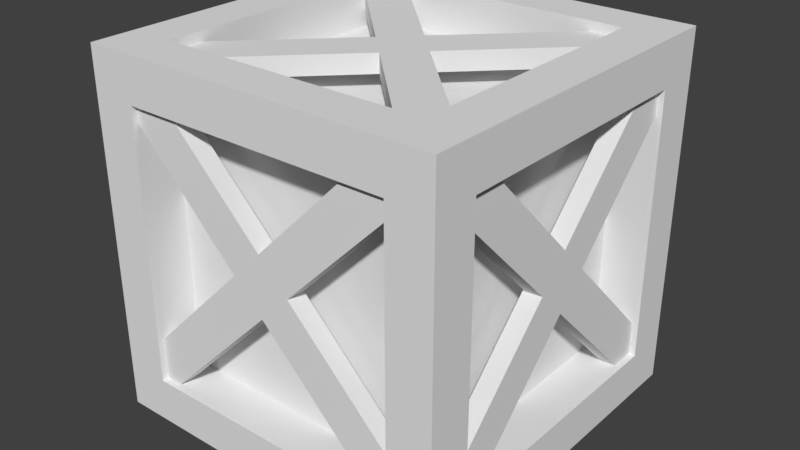 # Source: box.blend  (saved by Blender 2.79.0; exported with 4.5.12 LTS)
import bpy
from mathutils import Matrix  # noqa: F401  (used for matrix-valued properties, if any)

bpy.ops.wm.read_factory_settings(use_empty=True)
scene = bpy.context.scene
scene.name = 'Scene'

# ---- collections
col_collection_1 = bpy.data.collections.new('Collection 1'); scene.collection.children.link(col_collection_1)

# ---- materials (node trees are filled in below, after node groups)
mat_box = bpy.data.materials.new('Box')
mat_box.alpha_threshold = 0.0
mat_box.use_transparent_shadow = False
mat_box.roughness = 0.5
mat_box.line_color = (0.0, 0.0, 0.0, 1.0)
mat_beam = bpy.data.materials.new('Beam')
mat_beam.alpha_threshold = 0.0
mat_beam.use_transparent_shadow = False
mat_beam.roughness = 0.5

# ---- material node trees

# ---- world
world_world = bpy.data.worlds.new('World'); scene.world = world_world
world_world.color = (0.05088, 0.05088, 0.05088)
world_world.use_sun_shadow = False
world_world.sun_shadow_jitter_overblur = 0.0
world_world.cycles.sampling_method = 'MANUAL'

# ---- meshes
me_cube = bpy.data.meshes.new('Cube')
me_cube.from_pydata([(1.0, 1.0, -1.0), (1.0, -1.0, -1.0), (1.0, 1.0, 1.0), (1.0, -1.0, 1.0), (1.0, -5.96e-08, -1.0), (1.0, 1.0, 0.0), (1.0, -1.0, 0.0), (1.0, -5.364e-07, 1.0), (0.8625, -0.6995, 0.8882), (0.8625, 0.8659, -0.6772), (1.0, -0.5, -1.0), (1.0, 1.0, 0.5), (1.0, -1.0, 0.5), (1.0, -0.5, 1.0), (1.0, 0.5, -1.0), (0.5, 1.0, -1.0), (1.0, 1.0, -0.5), (0.5, -1.0, -1.0), (1.0, -1.0, -0.5), (1.0, 0.5, 1.0), (0.5, 1.0, 1.0), (0.5, -1.0, 1.0), (0.7509, 1.0, 0.0), (0.7533, -1.0, 0.0), (1.0, -0.7494, 0.0), (1.0, 0.7494, 0.0), (1.0, -1.26e-07, -0.7494), (1.0, -4.833e-07, 0.7494), (0.75, -3.576e-07, 1.0), (0.75, 2.98e-08, -1.0), (0.7484, -0.7534, -1.0), (0.7501, 0.7519, -1.0), (0.7501, 0.7519, 1.0), (0.7484, -0.7534, 1.0), (1.0, 0.7494, 0.7494), (1.0, 0.7494, -0.7494), (1.0, -0.7494, -0.7494), (0.7533, -1.0, 0.7533), (0.7533, -1.0, -0.7533), (0.7509, 1.0, -0.7509), (0.7509, 1.0, 0.7509), (1.0, -0.7494, 0.7494), (0.75, 0.7494, 0.0), (0.75, -3.046e-07, 0.0), (0.75, -4.833e-07, 0.7494), (0.75, -0.7494, 0.0), (0.75, -1.26e-07, -0.7494), (0.75, 0.7494, 0.7494), (0.75, 0.7494, -0.7494), (0.8625, -0.8659, 0.7217), (0.8625, 0.6995, -0.8436), (0.9656, -0.6995, 0.8882), (0.9656, 0.8659, -0.6772), (0.9656, -0.8659, 0.7217), (0.9656, 0.6995, -0.8436), (0.9656, 0.8659, 0.7217), (0.9656, -0.6995, -0.8436), (0.9656, 0.6995, 0.8882), (0.9656, -0.8659, -0.6772), (0.8625, 0.8659, 0.7217), (0.7484, -0.7534, -0.75), (0.8625, -0.6995, -0.8436), (0.8625, 0.6995, 0.8882), (0.8625, -0.8659, -0.6772), (0.7484, -0.7534, 0.75), (0.6696, -0.9675, 0.9051), (-0.8957, -0.9675, -0.6603), (0.8361, -0.9675, 0.7387), (-0.7293, -0.9675, -0.8267), (0.6696, -0.8643, 0.9051), (-0.8957, -0.8643, -0.6603), (0.8361, -0.8643, 0.7387), (-0.7293, -0.8643, -0.8267), (0.6937, -0.8426, 0.8435), (-0.8717, 0.7228, 0.8435), (0.8601, -0.6761, 0.8435), (-0.7052, 0.8892, 0.8435), (0.6937, -0.8426, 0.9466), (-0.8717, 0.7228, 0.9466), (0.8601, -0.6761, 0.9466), (-0.7052, 0.8892, 0.9466), (0.6937, -0.8426, -0.9034), (-0.8717, 0.7228, -0.9034), (0.8601, -0.6761, -0.9034), (-0.7052, 0.8892, -0.9034), (0.6937, -0.8426, -0.8003), (-0.8717, 0.7228, -0.8003), (0.8601, -0.6761, -0.8003), (-0.7052, 0.8892, -0.8003), (0.9656, -0.00088, 0.1896), (0.8625, -0.0008799, 0.1896), (0.9656, 0.1661, 0.02197), (0.8625, 0.1661, 0.02197), (0.9656, -0.1673, 0.02142), (0.9656, -0.0008546, -0.145), (0.8625, -0.0008546, -0.145), (0.8625, -0.1673, 0.02142), (0.6696, 0.8841, 0.9051), (-0.8957, 0.8841, -0.6603), (0.8361, 0.8841, 0.7387), (-0.7293, 0.8841, -0.8267), (0.6696, 0.9872, 0.9051), (-0.8957, 0.9872, -0.6603), (0.8361, 0.9872, 0.7387), (-0.7293, 0.9872, -0.8267), (-1.0, 1.0, -1.0), (-1.0, -1.0, -1.0), (-1.0, 1.0, 1.0), (-1.0, -1.0, 1.0), (-1.0, -5.96e-08, -1.0), (0.0, 1.0, -1.0), (-1.0, 1.0, 0.0), (0.0, -1.0, -1.0), (-1.0, -1.0, 0.0), (-1.0, -5.364e-07, 1.0), (0.0, 1.0, 1.0), (0.0, -1.0, 1.0), (-0.8625, -0.6995, 0.8882), (0.0, 1.192e-07, -0.75), (-0.8625, 0.8659, -0.6772), (-1.0, -0.5, -1.0), (-1.0, 1.0, 0.5), (-1.0, -1.0, 0.5), (-1.0, -0.5, 1.0), (-1.0, 0.5, -1.0), (-0.5, 1.0, -1.0), (-1.0, 1.0, -0.5), (-0.5, -1.0, -1.0), (-1.0, -1.0, -0.5), (-1.0, 0.5, 1.0), (-0.5, 1.0, 1.0), (-0.5, -1.0, 1.0), (-0.7509, 1.0, 0.0), (0.0, 1.0, 0.7509), (0.0, 1.0, -0.7509), (-0.7533, -1.0, 0.0), (0.0, -1.0, -0.7533), (0.0, -1.0, 0.7533), (-1.0, -0.7494, 0.0), (-1.0, 0.7494, 0.0), (-1.0, -1.26e-07, -0.7494), (-1.0, -4.833e-07, 0.7494), (0.0, -0.7557, 1.0), (0.0, 0.751, 1.0), (-0.75, -3.576e-07, 1.0), (-0.75, 2.98e-08, -1.0), (0.0, 0.751, -1.0), (0.0, -0.7557, -1.0), (-0.7484, -0.7534, -1.0), (-0.7501, 0.7519, -1.0), (-0.7501, 0.7519, 1.0), (-0.7484, -0.7534, 1.0), (-1.0, 0.7494, 0.7494), (-1.0, 0.7494, -0.7494), (-1.0, -0.7494, -0.7494), (-0.7533, -1.0, 0.7533), (-0.7533, -1.0, -0.7533), (-0.7509, 1.0, -0.7509), (-0.7509, 1.0, 0.7509), (-1.0, -0.7494, 0.7494), (-0.75, 0.7494, 0.0), (-0.75, -3.046e-07, 0.0), (-0.75, -4.833e-07, 0.7494), (-0.75, -0.7494, 0.0), (-0.75, -1.26e-07, -0.7494), (-0.75, 0.7494, 0.7494), (-0.75, 0.7494, -0.7494), (-0.8625, -0.8659, 0.7217), (-0.8625, 0.6995, -0.8436), (0.0, -0.75, 3.956e-08), (-0.9656, -0.6995, 0.8882), (-0.9656, 0.8659, -0.6772), (-0.9656, -0.8659, 0.7217), (-0.9656, 0.6995, -0.8436), (-0.9656, 0.8659, 0.7217), (0.0, 0.75, 0.0), (-0.9656, -0.6995, -0.8436), (-0.9656, 0.6995, 0.8882), (-0.9656, -0.8659, -0.6772), (-0.8625, 0.8659, 0.7217), (0.0, -0.7557, -0.75), (0.0, 0.751, -0.75), (-0.7484, -0.7534, -0.75), (-0.8625, -0.6995, -0.8436), (0.0, 0.751, 0.75), (0.0, -1.788e-07, 0.75), (0.0, -0.7557, 0.75), (-0.8625, 0.6995, 0.8882), (-0.8625, -0.8659, -0.6772), (-0.7484, -0.7534, 0.75), (-0.6696, -0.9675, 0.9051), (0.8957, -0.9675, -0.6603), (-0.8361, -0.9675, 0.7387), (0.7293, -0.9675, -0.8267), (-0.6696, -0.8643, 0.9051), (0.8957, -0.8643, -0.6603), (-0.8361, -0.8643, 0.7387), (0.7293, -0.8643, -0.8267), (-0.6937, -0.8426, 0.8435), (0.8717, 0.7228, 0.8435), (-0.8601, -0.6761, 0.8435), (0.7052, 0.8892, 0.8435), (-0.6937, -0.8426, 0.9466), (0.8717, 0.7228, 0.9466), (-0.8601, -0.6761, 0.9466), (0.7052, 0.8892, 0.9466), (-0.6937, -0.8426, -0.9034), (0.8717, 0.7228, -0.9034), (-0.8601, -0.6761, -0.9034), (0.7052, 0.8892, -0.9034), (-0.6937, -0.8426, -0.8003), (0.8717, 0.7228, -0.8003), (-0.8601, -0.6761, -0.8003), (0.7052, 0.8892, -0.8003), (-0.9656, -0.00088, 0.1896), (-0.8625, -0.0008799, 0.1896), (-0.9656, 0.1661, 0.02197), (-0.8625, 0.1661, 0.02197), (-0.9656, -0.1673, 0.02142), (-0.9656, -0.0008546, -0.145), (-0.8625, -0.0008546, -0.145), (-0.8625, -0.1673, 0.02142), (-0.6696, 0.8841, 0.9051), (0.8957, 0.8841, -0.6603), (-0.8361, 0.8841, 0.7387), (0.7293, 0.8841, -0.8267), (-0.6696, 0.9872, 0.9051), (0.8957, 0.9872, -0.6603), (-0.8361, 0.9872, 0.7387), (0.7293, 0.9872, -0.8267), (0.1662, -0.9675, 0.06877), (0.1662, -0.8643, 0.06877), (-0.0002614, -0.8643, 0.2352), (0.0, -0.7529, 0.375), (-0.168, 0.01907, 0.8435), (-0.001533, 0.1855, 0.9466), (-0.168, 0.01907, 0.9466), (-0.1643, 0.8841, 0.07119), (-0.1691, -0.9675, 0.06642), (0.1653, 0.01635, 0.9466), (-0.001184, 0.1828, 0.8435), (0.1653, 0.01635, 0.8435), (-0.002605, -0.9675, -0.1), (0.0003125, -0.1486, 0.9466), (-0.002605, -0.8643, -0.1), (0.0003125, -0.1486, 0.8435), (-0.0003975, 0.1836, -0.8003), (0.1661, 0.01714, -0.8003), (-0.0003975, 0.1836, -0.9034), (0.1661, 0.01714, -0.9034), (-0.1668, 0.01715, -0.8003), (-0.0003863, -0.1493, -0.8003), (0.1676, 0.9872, 0.06792), (-0.0003864, -0.1493, -0.9034), (0.001108, 0.9872, -0.09854), (0.001108, 0.8841, -0.09854), (0.1676, 0.8841, 0.06792), (-0.00048, 0.8841, 0.236), (-0.1666, 0.01765, -0.9034), (-0.1691, -0.8643, 0.06642), (-0.1669, 0.9872, 0.06951), (-0.00048, 0.9872, 0.236), (-0.0002614, -0.9675, 0.2352)], [], [(41, 13, 3, 12), (133, 40, 47, 184), (39, 15, 110, 134), (37, 137, 186, 64), (37, 21, 116, 137), (36, 24, 6, 18), (24, 36, 60, 45), (34, 19, 7, 27), (33, 142, 116, 21), (142, 33, 64, 186), (30, 17, 112, 147), (146, 31, 48, 181), (4, 10, 30, 29), (10, 1, 17, 30), (15, 31, 146, 110), (0, 14, 31, 15), (14, 4, 29, 31), (19, 32, 28, 7), (2, 20, 32, 19), (20, 115, 143, 32), (13, 33, 21, 3), (7, 28, 33, 13), (28, 32, 47, 44), (25, 34, 47, 42), (5, 11, 34, 25), (11, 2, 19, 34), (14, 35, 26, 4), (0, 16, 35, 14), (16, 5, 25, 35), (10, 36, 18, 1), (4, 26, 36, 10), (26, 35, 48, 46), (23, 37, 64, 45), (6, 12, 37, 23), (12, 3, 21, 37), (17, 38, 136, 112), (1, 18, 38, 17), (18, 6, 23, 38), (48, 46, 118, 181), (5, 16, 39, 22), (16, 0, 15, 39), (20, 40, 133, 115), (2, 11, 40, 20), (11, 5, 22, 40), (24, 41, 12, 6), (41, 24, 45, 64), (27, 7, 13, 41), (48, 42, 43, 46), (42, 47, 44, 43), (46, 43, 45, 60), (43, 44, 64, 45), (34, 27, 44, 47), (36, 26, 46, 60), (27, 41, 64, 44), (35, 25, 42, 48), (60, 45, 169, 180), (45, 64, 186, 233, 169), (38, 23, 45, 60), (30, 147, 180, 60), (136, 38, 60, 180), (29, 30, 60, 46), (47, 42, 175, 184), (42, 48, 181, 175), (46, 60, 180, 118), (22, 39, 48, 42), (39, 134, 181, 48), (40, 22, 42, 47), (31, 29, 46, 48), (47, 184, 185, 44), (44, 185, 186, 64), (33, 28, 44, 64), (32, 143, 184, 47), (90, 62, 59, 92), (92, 59, 55, 91), (91, 55, 57, 89), (89, 57, 62, 90), (61, 56, 58, 63), (55, 59, 62, 57), (92, 9, 50, 95), (95, 50, 54, 94), (94, 54, 52, 91), (91, 52, 9, 92), (49, 53, 51, 8), (54, 50, 9, 52), (238, 66, 68, 242), (242, 68, 72, 244), (244, 72, 70, 259), (259, 70, 66, 238), (67, 71, 69, 65), (72, 68, 66, 70), (234, 74, 76, 240), (240, 76, 80, 235), (235, 80, 78, 236), (236, 78, 74, 234), (75, 79, 77, 73), (80, 76, 74, 78), (258, 82, 84, 248), (248, 84, 88, 246), (246, 88, 86, 250), (250, 86, 82, 258), (83, 87, 85, 81), (88, 84, 82, 86), (93, 94, 91, 89), (90, 92, 95, 96), (8, 90, 96, 49), (49, 96, 93, 53), (53, 93, 89, 51), (51, 89, 90, 8), (63, 96, 95, 61), (61, 95, 94, 56), (56, 94, 93, 58), (58, 93, 96, 63), (237, 98, 100, 255), (255, 100, 104, 254), (254, 104, 102, 260), (260, 102, 98, 237), (99, 103, 101, 97), (104, 100, 98, 102), (159, 122, 108, 123), (133, 184, 165, 158), (157, 134, 110, 125), (155, 189, 186, 137), (155, 137, 116, 131), (154, 128, 113, 138), (138, 163, 182, 154), (152, 141, 114, 129), (151, 131, 116, 142), (142, 186, 189, 151), (148, 147, 112, 127), (146, 181, 166, 149), (109, 145, 148, 120), (120, 148, 127, 106), (125, 110, 146, 149), (105, 125, 149, 124), (124, 149, 145, 109), (129, 114, 144, 150), (107, 129, 150, 130), (130, 150, 143, 115), (123, 108, 131, 151), (114, 123, 151, 144), (144, 162, 165, 150), (139, 160, 165, 152), (111, 139, 152, 121), (121, 152, 129, 107), (124, 109, 140, 153), (105, 124, 153, 126), (126, 153, 139, 111), (120, 106, 128, 154), (109, 120, 154, 140), (140, 164, 166, 153), (135, 163, 189, 155), (113, 135, 155, 122), (122, 155, 131, 108), (127, 112, 136, 156), (106, 127, 156, 128), (128, 156, 135, 113), (166, 181, 118, 164), (111, 132, 157, 126), (126, 157, 125, 105), (130, 115, 133, 158), (107, 130, 158, 121), (121, 158, 132, 111), (138, 113, 122, 159), (159, 189, 163, 138), (141, 159, 123, 114), (166, 164, 161, 160), (160, 161, 162, 165), (164, 182, 163, 161), (161, 163, 189, 162), (152, 165, 162, 141), (154, 182, 164, 140), (141, 162, 189, 159), (153, 166, 160, 139), (182, 180, 169, 163), (163, 169, 233, 186, 189), (156, 182, 163, 135), (148, 182, 180, 147), (136, 180, 182, 156), (145, 164, 182, 148), (165, 184, 175, 160), (160, 175, 181, 166), (164, 118, 180, 182), (132, 160, 166, 157), (157, 166, 181, 134), (158, 165, 160, 132), (149, 166, 164, 145), (165, 162, 185, 184), (162, 189, 186, 185), (151, 189, 162, 144), (150, 165, 184, 143), (215, 217, 179, 187), (217, 216, 174, 179), (216, 214, 177, 174), (214, 215, 187, 177), (183, 188, 178, 176), (174, 177, 187, 179), (217, 220, 168, 119), (220, 219, 173, 168), (219, 216, 171, 173), (216, 217, 119, 171), (167, 117, 170, 172), (173, 171, 119, 168), (230, 242, 193, 191), (242, 244, 197, 193), (244, 231, 195, 197), (231, 230, 191, 195), (192, 190, 194, 196), (197, 195, 191, 193), (241, 240, 201, 199), (240, 235, 205, 201), (235, 239, 203, 205), (239, 241, 199, 203), (200, 198, 202, 204), (205, 203, 199, 201), (249, 248, 209, 207), (248, 246, 213, 209), (246, 247, 211, 213), (247, 249, 207, 211), (208, 206, 210, 212), (213, 211, 207, 209), (218, 214, 216, 219), (215, 221, 220, 217), (117, 167, 221, 215), (167, 172, 218, 221), (172, 170, 214, 218), (170, 117, 215, 214), (188, 183, 220, 221), (183, 176, 219, 220), (176, 178, 218, 219), (178, 188, 221, 218), (256, 255, 225, 223), (255, 254, 229, 225), (254, 252, 227, 229), (252, 256, 223, 227), (224, 222, 226, 228), (229, 227, 223, 225), (77, 243, 245, 73), (79, 239, 243, 77), (75, 241, 239, 79), (73, 245, 241, 75), (239, 235, 236, 243), (245, 234, 240, 241), (222, 224, 237, 257), (224, 228, 260, 237), (198, 200, 234, 245), (200, 204, 236, 234), (204, 202, 243, 236), (202, 198, 245, 243), (250, 251, 247, 246), (253, 258, 248, 249), (206, 208, 258, 253), (208, 212, 250, 258), (212, 210, 251, 250), (210, 206, 253, 251), (85, 251, 253, 81), (87, 247, 251, 85), (83, 249, 247, 87), (81, 253, 249, 83), (228, 226, 261, 260), (226, 222, 257, 261), (260, 261, 252, 254), (257, 237, 255, 256), (231, 244, 259, 232), (97, 257, 256, 99), (99, 256, 252, 103), (103, 252, 261, 101), (101, 261, 257, 97), (262, 238, 242, 230), (65, 262, 230, 67), (67, 230, 231, 71), (69, 232, 262, 65), (71, 231, 232, 69), (194, 190, 262, 232), (196, 194, 232, 259), (192, 196, 259, 238), (190, 192, 238, 262)])
me_cube.materials.append(mat_box)
me_cube.materials.append(mat_beam)
me_cube.use_remesh_preserve_volume = False
me_cube.use_remesh_preserve_attributes = False
me_cube.use_mirror_vertex_groups = False
me_cube.update()

# ---- objects
ob_cube = bpy.data.objects.new('Cube', me_cube)

# ---- transforms, parenting, visibility, modifiers, constraints
ob_cube.location = (0.0, 0.0, 0.0)
ob_cube.lock_rotations_4d = False
ob_cube.empty_display_type = 'ARROWS'
ob_cube.lineart.crease_threshold = 0.0

# ---- collection membership
col_collection_1.objects.link(ob_cube)

# ---- scene / render settings (as saved in the file)
scene.frame_start = 1; scene.frame_end = 250; scene.frame_set(1)
scene.render.engine = 'BLENDER_EEVEE_NEXT'
scene.render.resolution_percentage = 50
scene.render.dither_intensity = 0.0
scene.cycles.use_denoising = False
scene.cycles.samples = 128
scene.cycles.sampling_pattern = 'TABULATED_SOBOL'
scene.cycles.use_adaptive_sampling = False
scene.cycles.use_light_tree = False
scene.cycles.blur_glossy = 0.0
scene.cycles.sample_clamp_indirect = 0.0
scene.view_settings.view_transform = 'Standard'
bpy.context.view_layer.update()

# ---- added for rendering (the .blend has no active camera and no usable light): camera, sun
cam_auto = bpy.data.cameras.new('AutoCamera')
cam_auto.lens = 50.0
cam_auto.sensor_width = 36.0
cam_auto.clip_end = 1000.0
ob_auto_camera = bpy.data.objects.new('AutoCamera', cam_auto)
scene.collection.objects.link(ob_auto_camera)
ob_auto_camera.location = (3.20507, -3.84609, 2.56406)
ob_auto_camera.rotation_euler = (1.09748, -7.21219e-08, 0.694738)
scene.camera = ob_auto_camera
light_auto_sun = bpy.data.lights.new('AutoSun', 'SUN')
light_auto_sun.energy = 3.0
light_auto_sun.angle = 0.0523599
ob_auto_sun = bpy.data.objects.new('AutoSun', light_auto_sun)
scene.collection.objects.link(ob_auto_sun)
ob_auto_sun.rotation_euler = (0.872665, 0.174533, 0.523599)
bpy.context.view_layer.update()
